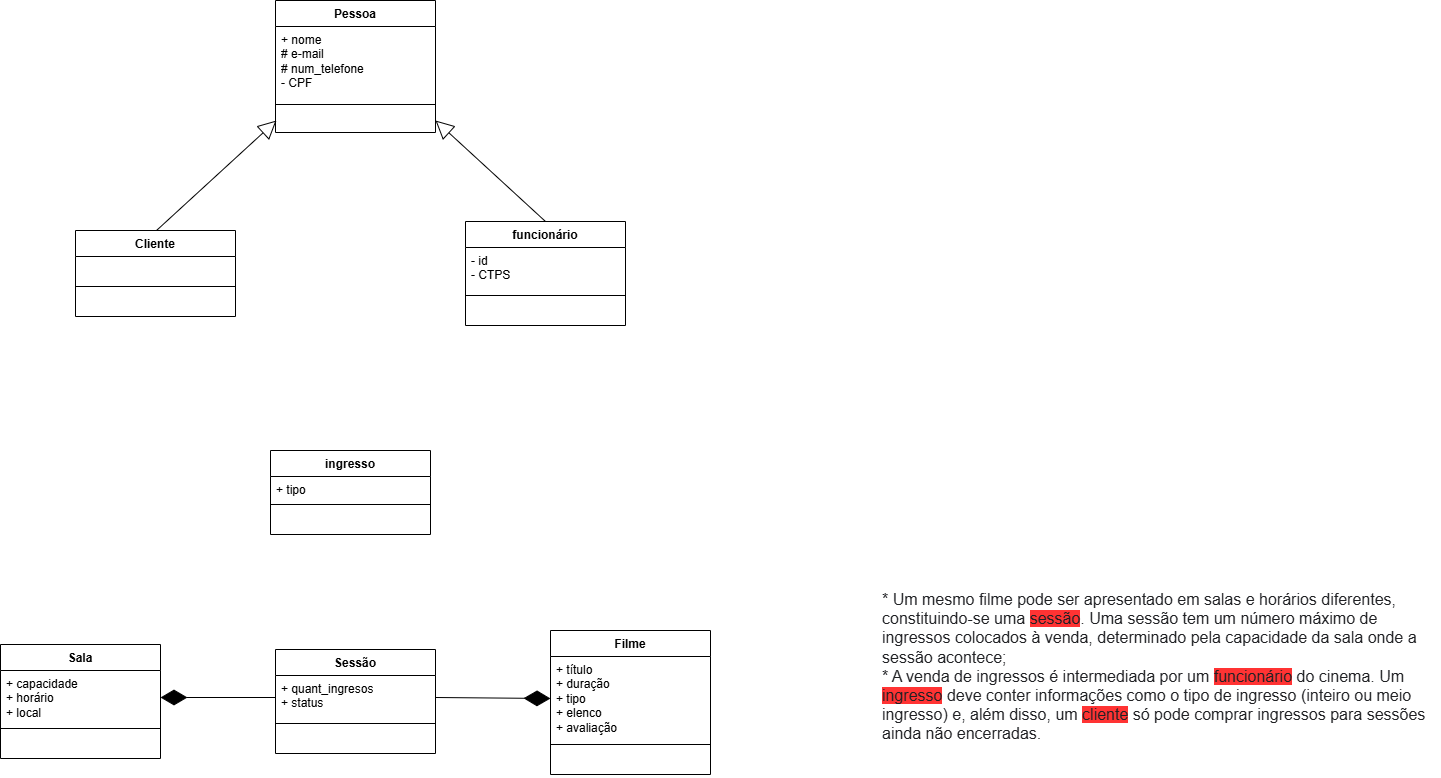

The diagram above was exported from draw.io. Its source (the exported page's mxGraphModel, read from the mxfile embedded in the PNG):
<mxGraphModel dx="1313" dy="1822" grid="1" gridSize="10" guides="1" tooltips="1" connect="1" arrows="1" fold="1" page="1" pageScale="1" pageWidth="827" pageHeight="1169" math="0" shadow="0">
  <root>
    <mxCell id="0" />
    <mxCell id="1" parent="0" />
    <mxCell id="EvQ008fk9FVna1iaEpej-1" value="&lt;div style=&quot;color: rgb(32, 33, 36); font-family: docs-Roboto, Helvetica, Arial, sans-serif; font-size: 16px; font-style: normal; font-variant-ligatures: normal; font-variant-caps: normal; font-weight: 400; letter-spacing: normal; orphans: 2; text-align: start; text-indent: 0px; text-transform: none; widows: 2; word-spacing: 0px; -webkit-text-stroke-width: 0px; white-space: normal; background-color: rgb(255, 255, 255); text-decoration-thickness: initial; text-decoration-style: initial; text-decoration-color: initial;&quot;&gt;* Um mesmo filme pode ser apresentado em salas e horários diferentes, constituindo-se uma &lt;span style=&quot;background-color: rgb(255, 51, 51);&quot;&gt;sessão&lt;/span&gt;.&amp;nbsp;Uma sessão tem um número máximo de ingressos colocados à venda, determinado pela capacidade da sala onde a sessão acontece;&amp;nbsp;&lt;/div&gt;&lt;div style=&quot;color: rgb(32, 33, 36); font-family: docs-Roboto, Helvetica, Arial, sans-serif; font-size: 16px; font-style: normal; font-variant-ligatures: normal; font-variant-caps: normal; font-weight: 400; letter-spacing: normal; orphans: 2; text-align: start; text-indent: 0px; text-transform: none; widows: 2; word-spacing: 0px; -webkit-text-stroke-width: 0px; white-space: normal; text-decoration-thickness: initial; text-decoration-style: initial; text-decoration-color: initial;&quot;&gt;&lt;span style=&quot;background-color: rgb(255, 255, 255);&quot;&gt;* A venda de ingressos é intermediada por um &lt;/span&gt;&lt;span style=&quot;background-color: rgb(255, 51, 51);&quot;&gt;funcionário&lt;/span&gt;&lt;span style=&quot;background-color: rgb(255, 255, 255);&quot;&gt; do cinema. Um &lt;/span&gt;&lt;span style=&quot;background-color: rgb(255, 51, 51);&quot;&gt;ingresso&lt;/span&gt;&lt;span style=&quot;background-color: rgb(255, 255, 255);&quot;&gt; deve conter informações como o tipo de ingresso (inteiro ou meio ingresso) e, além disso, um &lt;/span&gt;&lt;span style=&quot;background-color: rgb(255, 51, 51);&quot;&gt;cliente&lt;/span&gt;&lt;span style=&quot;background-color: rgb(255, 255, 255);&quot;&gt; só pode comprar ingressos para sessões ainda não encerradas.&amp;nbsp; &amp;nbsp;&lt;/span&gt;&lt;/div&gt;" style="text;whiteSpace=wrap;html=1;" parent="1" vertex="1">
      <mxGeometry x="880" y="-27" width="560" height="170" as="geometry" />
    </mxCell>
    <mxCell id="9wL7OPFFmHJnAG6ghd-z-1" value="Sala" style="swimlane;fontStyle=1;align=center;verticalAlign=top;childLayout=stackLayout;horizontal=1;startSize=26;horizontalStack=0;resizeParent=1;resizeParentMax=0;resizeLast=0;collapsible=1;marginBottom=0;whiteSpace=wrap;html=1;" vertex="1" parent="1">
      <mxGeometry y="34" width="160" height="114" as="geometry" />
    </mxCell>
    <mxCell id="9wL7OPFFmHJnAG6ghd-z-2" value="+ capacidade&lt;div&gt;+ horário&lt;/div&gt;&lt;div&gt;+ local&lt;/div&gt;" style="text;strokeColor=none;fillColor=none;align=left;verticalAlign=top;spacingLeft=4;spacingRight=4;overflow=hidden;rotatable=0;points=[[0,0.5],[1,0.5]];portConstraint=eastwest;whiteSpace=wrap;html=1;" vertex="1" parent="9wL7OPFFmHJnAG6ghd-z-1">
      <mxGeometry y="26" width="160" height="54" as="geometry" />
    </mxCell>
    <mxCell id="9wL7OPFFmHJnAG6ghd-z-3" value="" style="line;strokeWidth=1;fillColor=none;align=left;verticalAlign=middle;spacingTop=-1;spacingLeft=3;spacingRight=3;rotatable=0;labelPosition=right;points=[];portConstraint=eastwest;strokeColor=inherit;" vertex="1" parent="9wL7OPFFmHJnAG6ghd-z-1">
      <mxGeometry y="80" width="160" height="8" as="geometry" />
    </mxCell>
    <mxCell id="9wL7OPFFmHJnAG6ghd-z-4" value="&amp;nbsp;" style="text;strokeColor=none;fillColor=none;align=left;verticalAlign=top;spacingLeft=4;spacingRight=4;overflow=hidden;rotatable=0;points=[[0,0.5],[1,0.5]];portConstraint=eastwest;whiteSpace=wrap;html=1;" vertex="1" parent="9wL7OPFFmHJnAG6ghd-z-1">
      <mxGeometry y="88" width="160" height="26" as="geometry" />
    </mxCell>
    <mxCell id="9wL7OPFFmHJnAG6ghd-z-5" value="ingresso" style="swimlane;fontStyle=1;align=center;verticalAlign=top;childLayout=stackLayout;horizontal=1;startSize=26;horizontalStack=0;resizeParent=1;resizeParentMax=0;resizeLast=0;collapsible=1;marginBottom=0;whiteSpace=wrap;html=1;" vertex="1" parent="1">
      <mxGeometry x="270" y="-160" width="160" height="84" as="geometry" />
    </mxCell>
    <mxCell id="9wL7OPFFmHJnAG6ghd-z-6" value="+ tipo&lt;div&gt;&lt;br&gt;&lt;/div&gt;" style="text;strokeColor=none;fillColor=none;align=left;verticalAlign=top;spacingLeft=4;spacingRight=4;overflow=hidden;rotatable=0;points=[[0,0.5],[1,0.5]];portConstraint=eastwest;whiteSpace=wrap;html=1;" vertex="1" parent="9wL7OPFFmHJnAG6ghd-z-5">
      <mxGeometry y="26" width="160" height="24" as="geometry" />
    </mxCell>
    <mxCell id="9wL7OPFFmHJnAG6ghd-z-7" value="" style="line;strokeWidth=1;fillColor=none;align=left;verticalAlign=middle;spacingTop=-1;spacingLeft=3;spacingRight=3;rotatable=0;labelPosition=right;points=[];portConstraint=eastwest;strokeColor=inherit;" vertex="1" parent="9wL7OPFFmHJnAG6ghd-z-5">
      <mxGeometry y="50" width="160" height="8" as="geometry" />
    </mxCell>
    <mxCell id="9wL7OPFFmHJnAG6ghd-z-8" value="&amp;nbsp;" style="text;strokeColor=none;fillColor=none;align=left;verticalAlign=top;spacingLeft=4;spacingRight=4;overflow=hidden;rotatable=0;points=[[0,0.5],[1,0.5]];portConstraint=eastwest;whiteSpace=wrap;html=1;" vertex="1" parent="9wL7OPFFmHJnAG6ghd-z-5">
      <mxGeometry y="58" width="160" height="26" as="geometry" />
    </mxCell>
    <mxCell id="9wL7OPFFmHJnAG6ghd-z-9" value="funcionário" style="swimlane;fontStyle=1;align=center;verticalAlign=top;childLayout=stackLayout;horizontal=1;startSize=26;horizontalStack=0;resizeParent=1;resizeParentMax=0;resizeLast=0;collapsible=1;marginBottom=0;whiteSpace=wrap;html=1;" vertex="1" parent="1">
      <mxGeometry x="465" y="-389" width="160" height="104" as="geometry" />
    </mxCell>
    <mxCell id="9wL7OPFFmHJnAG6ghd-z-10" value="- id&lt;div&gt;- CTPS&lt;/div&gt;" style="text;strokeColor=none;fillColor=none;align=left;verticalAlign=top;spacingLeft=4;spacingRight=4;overflow=hidden;rotatable=0;points=[[0,0.5],[1,0.5]];portConstraint=eastwest;whiteSpace=wrap;html=1;" vertex="1" parent="9wL7OPFFmHJnAG6ghd-z-9">
      <mxGeometry y="26" width="160" height="44" as="geometry" />
    </mxCell>
    <mxCell id="9wL7OPFFmHJnAG6ghd-z-11" value="" style="line;strokeWidth=1;fillColor=none;align=left;verticalAlign=middle;spacingTop=-1;spacingLeft=3;spacingRight=3;rotatable=0;labelPosition=right;points=[];portConstraint=eastwest;strokeColor=inherit;" vertex="1" parent="9wL7OPFFmHJnAG6ghd-z-9">
      <mxGeometry y="70" width="160" height="8" as="geometry" />
    </mxCell>
    <mxCell id="9wL7OPFFmHJnAG6ghd-z-12" value="&amp;nbsp;" style="text;strokeColor=none;fillColor=none;align=left;verticalAlign=top;spacingLeft=4;spacingRight=4;overflow=hidden;rotatable=0;points=[[0,0.5],[1,0.5]];portConstraint=eastwest;whiteSpace=wrap;html=1;" vertex="1" parent="9wL7OPFFmHJnAG6ghd-z-9">
      <mxGeometry y="78" width="160" height="26" as="geometry" />
    </mxCell>
    <mxCell id="9wL7OPFFmHJnAG6ghd-z-13" value="Filme" style="swimlane;fontStyle=1;align=center;verticalAlign=top;childLayout=stackLayout;horizontal=1;startSize=26;horizontalStack=0;resizeParent=1;resizeParentMax=0;resizeLast=0;collapsible=1;marginBottom=0;whiteSpace=wrap;html=1;" vertex="1" parent="1">
      <mxGeometry x="550" y="20" width="160" height="144" as="geometry" />
    </mxCell>
    <mxCell id="9wL7OPFFmHJnAG6ghd-z-14" value="+ título&lt;div&gt;+ duração&lt;/div&gt;&lt;div&gt;+ tipo&lt;/div&gt;&lt;div&gt;+ elenco&lt;/div&gt;&lt;div&gt;+ avaliação&lt;/div&gt;" style="text;strokeColor=none;fillColor=none;align=left;verticalAlign=top;spacingLeft=4;spacingRight=4;overflow=hidden;rotatable=0;points=[[0,0.5],[1,0.5]];portConstraint=eastwest;whiteSpace=wrap;html=1;" vertex="1" parent="9wL7OPFFmHJnAG6ghd-z-13">
      <mxGeometry y="26" width="160" height="84" as="geometry" />
    </mxCell>
    <mxCell id="9wL7OPFFmHJnAG6ghd-z-15" value="" style="line;strokeWidth=1;fillColor=none;align=left;verticalAlign=middle;spacingTop=-1;spacingLeft=3;spacingRight=3;rotatable=0;labelPosition=right;points=[];portConstraint=eastwest;strokeColor=inherit;" vertex="1" parent="9wL7OPFFmHJnAG6ghd-z-13">
      <mxGeometry y="110" width="160" height="8" as="geometry" />
    </mxCell>
    <mxCell id="9wL7OPFFmHJnAG6ghd-z-16" value="&amp;nbsp;" style="text;strokeColor=none;fillColor=none;align=left;verticalAlign=top;spacingLeft=4;spacingRight=4;overflow=hidden;rotatable=0;points=[[0,0.5],[1,0.5]];portConstraint=eastwest;whiteSpace=wrap;html=1;" vertex="1" parent="9wL7OPFFmHJnAG6ghd-z-13">
      <mxGeometry y="118" width="160" height="26" as="geometry" />
    </mxCell>
    <mxCell id="9wL7OPFFmHJnAG6ghd-z-17" value="Cliente" style="swimlane;fontStyle=1;align=center;verticalAlign=top;childLayout=stackLayout;horizontal=1;startSize=26;horizontalStack=0;resizeParent=1;resizeParentMax=0;resizeLast=0;collapsible=1;marginBottom=0;whiteSpace=wrap;html=1;" vertex="1" parent="1">
      <mxGeometry x="75" y="-380" width="160" height="86" as="geometry" />
    </mxCell>
    <mxCell id="9wL7OPFFmHJnAG6ghd-z-18" value="&amp;nbsp;" style="text;strokeColor=none;fillColor=none;align=left;verticalAlign=top;spacingLeft=4;spacingRight=4;overflow=hidden;rotatable=0;points=[[0,0.5],[1,0.5]];portConstraint=eastwest;whiteSpace=wrap;html=1;" vertex="1" parent="9wL7OPFFmHJnAG6ghd-z-17">
      <mxGeometry y="26" width="160" height="26" as="geometry" />
    </mxCell>
    <mxCell id="9wL7OPFFmHJnAG6ghd-z-19" value="" style="line;strokeWidth=1;fillColor=none;align=left;verticalAlign=middle;spacingTop=-1;spacingLeft=3;spacingRight=3;rotatable=0;labelPosition=right;points=[];portConstraint=eastwest;strokeColor=inherit;" vertex="1" parent="9wL7OPFFmHJnAG6ghd-z-17">
      <mxGeometry y="52" width="160" height="8" as="geometry" />
    </mxCell>
    <mxCell id="9wL7OPFFmHJnAG6ghd-z-20" value="&amp;nbsp;" style="text;strokeColor=none;fillColor=none;align=left;verticalAlign=top;spacingLeft=4;spacingRight=4;overflow=hidden;rotatable=0;points=[[0,0.5],[1,0.5]];portConstraint=eastwest;whiteSpace=wrap;html=1;" vertex="1" parent="9wL7OPFFmHJnAG6ghd-z-17">
      <mxGeometry y="60" width="160" height="26" as="geometry" />
    </mxCell>
    <mxCell id="9wL7OPFFmHJnAG6ghd-z-21" value="Pessoa" style="swimlane;fontStyle=1;align=center;verticalAlign=top;childLayout=stackLayout;horizontal=1;startSize=26;horizontalStack=0;resizeParent=1;resizeParentMax=0;resizeLast=0;collapsible=1;marginBottom=0;whiteSpace=wrap;html=1;" vertex="1" parent="1">
      <mxGeometry x="275" y="-610" width="160" height="132" as="geometry" />
    </mxCell>
    <mxCell id="9wL7OPFFmHJnAG6ghd-z-22" value="&lt;div&gt;+ nome&lt;/div&gt;&lt;div&gt;&lt;span style=&quot;background-color: initial;&quot;&gt;# e-mail&lt;/span&gt;&lt;/div&gt;&lt;div&gt;# num_telefone&lt;/div&gt;- CPF&lt;div&gt;&lt;br&gt;&lt;/div&gt;" style="text;strokeColor=none;fillColor=none;align=left;verticalAlign=top;spacingLeft=4;spacingRight=4;overflow=hidden;rotatable=0;points=[[0,0.5],[1,0.5]];portConstraint=eastwest;whiteSpace=wrap;html=1;" vertex="1" parent="9wL7OPFFmHJnAG6ghd-z-21">
      <mxGeometry y="26" width="160" height="74" as="geometry" />
    </mxCell>
    <mxCell id="9wL7OPFFmHJnAG6ghd-z-23" value="" style="line;strokeWidth=1;fillColor=none;align=left;verticalAlign=middle;spacingTop=-1;spacingLeft=3;spacingRight=3;rotatable=0;labelPosition=right;points=[];portConstraint=eastwest;strokeColor=inherit;" vertex="1" parent="9wL7OPFFmHJnAG6ghd-z-21">
      <mxGeometry y="100" width="160" height="8" as="geometry" />
    </mxCell>
    <mxCell id="9wL7OPFFmHJnAG6ghd-z-24" value="&amp;nbsp;" style="text;strokeColor=none;fillColor=none;align=left;verticalAlign=top;spacingLeft=4;spacingRight=4;overflow=hidden;rotatable=0;points=[[0,0.5],[1,0.5]];portConstraint=eastwest;whiteSpace=wrap;html=1;" vertex="1" parent="9wL7OPFFmHJnAG6ghd-z-21">
      <mxGeometry y="108" width="160" height="24" as="geometry" />
    </mxCell>
    <mxCell id="9wL7OPFFmHJnAG6ghd-z-26" value="Sessão" style="swimlane;fontStyle=1;align=center;verticalAlign=top;childLayout=stackLayout;horizontal=1;startSize=26;horizontalStack=0;resizeParent=1;resizeParentMax=0;resizeLast=0;collapsible=1;marginBottom=0;whiteSpace=wrap;html=1;" vertex="1" parent="1">
      <mxGeometry x="275" y="39" width="160" height="104" as="geometry" />
    </mxCell>
    <mxCell id="9wL7OPFFmHJnAG6ghd-z-27" value="+ quant_ingresos&lt;div&gt;+ status&lt;/div&gt;&lt;div&gt;&lt;br&gt;&lt;/div&gt;" style="text;strokeColor=none;fillColor=none;align=left;verticalAlign=top;spacingLeft=4;spacingRight=4;overflow=hidden;rotatable=0;points=[[0,0.5],[1,0.5]];portConstraint=eastwest;whiteSpace=wrap;html=1;" vertex="1" parent="9wL7OPFFmHJnAG6ghd-z-26">
      <mxGeometry y="26" width="160" height="44" as="geometry" />
    </mxCell>
    <mxCell id="9wL7OPFFmHJnAG6ghd-z-28" value="" style="line;strokeWidth=1;fillColor=none;align=left;verticalAlign=middle;spacingTop=-1;spacingLeft=3;spacingRight=3;rotatable=0;labelPosition=right;points=[];portConstraint=eastwest;strokeColor=inherit;" vertex="1" parent="9wL7OPFFmHJnAG6ghd-z-26">
      <mxGeometry y="70" width="160" height="8" as="geometry" />
    </mxCell>
    <mxCell id="9wL7OPFFmHJnAG6ghd-z-29" value="&amp;nbsp;" style="text;strokeColor=none;fillColor=none;align=left;verticalAlign=top;spacingLeft=4;spacingRight=4;overflow=hidden;rotatable=0;points=[[0,0.5],[1,0.5]];portConstraint=eastwest;whiteSpace=wrap;html=1;" vertex="1" parent="9wL7OPFFmHJnAG6ghd-z-26">
      <mxGeometry y="78" width="160" height="26" as="geometry" />
    </mxCell>
    <mxCell id="9wL7OPFFmHJnAG6ghd-z-30" value="" style="endArrow=diamondThin;endFill=1;endSize=24;html=1;rounded=0;entryX=1;entryY=0.5;entryDx=0;entryDy=0;exitX=0;exitY=0.5;exitDx=0;exitDy=0;" edge="1" parent="1" source="9wL7OPFFmHJnAG6ghd-z-27" target="9wL7OPFFmHJnAG6ghd-z-2">
      <mxGeometry width="160" relative="1" as="geometry">
        <mxPoint x="220" y="-60" as="sourcePoint" />
        <mxPoint x="300" y="200" as="targetPoint" />
      </mxGeometry>
    </mxCell>
    <mxCell id="9wL7OPFFmHJnAG6ghd-z-32" value="" style="endArrow=block;endSize=16;endFill=0;html=1;rounded=0;entryX=0;entryY=0.5;entryDx=0;entryDy=0;exitX=0.5;exitY=0;exitDx=0;exitDy=0;" edge="1" parent="1">
      <mxGeometry width="160" relative="1" as="geometry">
        <mxPoint x="156" y="-380" as="sourcePoint" />
        <mxPoint x="276" y="-490" as="targetPoint" />
      </mxGeometry>
    </mxCell>
    <mxCell id="9wL7OPFFmHJnAG6ghd-z-34" value="" style="endArrow=block;endSize=16;endFill=0;html=1;rounded=0;entryX=1;entryY=0.5;entryDx=0;entryDy=0;exitX=0.5;exitY=0;exitDx=0;exitDy=0;" edge="1" parent="1" source="9wL7OPFFmHJnAG6ghd-z-9" target="9wL7OPFFmHJnAG6ghd-z-24">
      <mxGeometry width="160" relative="1" as="geometry">
        <mxPoint x="166" y="-370" as="sourcePoint" />
        <mxPoint x="286" y="-480" as="targetPoint" />
      </mxGeometry>
    </mxCell>
    <mxCell id="9wL7OPFFmHJnAG6ghd-z-35" value="" style="endArrow=diamondThin;endFill=1;endSize=24;html=1;rounded=0;entryX=0;entryY=0.5;entryDx=0;entryDy=0;exitX=1;exitY=0.5;exitDx=0;exitDy=0;" edge="1" parent="1" source="9wL7OPFFmHJnAG6ghd-z-27" target="9wL7OPFFmHJnAG6ghd-z-14">
      <mxGeometry width="160" relative="1" as="geometry">
        <mxPoint x="280" y="97" as="sourcePoint" />
        <mxPoint x="170" y="97" as="targetPoint" />
      </mxGeometry>
    </mxCell>
  </root>
</mxGraphModel>